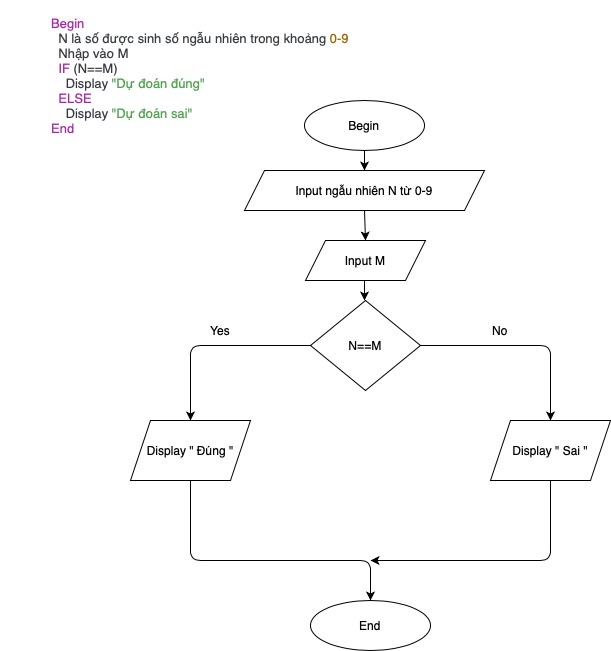

The diagram above was exported from draw.io. Its source (the exported page's mxGraphModel, read from the mxfile embedded in the PNG):
<mxGraphModel dx="786" dy="490" grid="1" gridSize="10" guides="1" tooltips="1" connect="1" arrows="1" fold="1" page="1" pageScale="1" pageWidth="827" pageHeight="1169" math="0" shadow="0">
  <root>
    <mxCell id="0" />
    <mxCell id="1" parent="0" />
    <mxCell id="qxSKgsBEbCsKFAQii-pg-11" value="&lt;div style=&quot;text-align: left&quot;&gt;&lt;span style=&quot;color: rgb(166 , 38 , 164) ; font-family: , &amp;#34;menlo&amp;#34; , &amp;#34;monaco&amp;#34; , &amp;#34;consolas&amp;#34; , &amp;#34;liberation mono&amp;#34; , &amp;#34;courier new&amp;#34; , monospace ; font-size: 12.600000381469727px ; background-color: rgb(250 , 250 , 250)&quot;&gt;Begin&lt;/span&gt;&lt;/div&gt;&lt;span style=&quot;color: rgb(56 , 58 , 66) ; font-family: , &amp;#34;menlo&amp;#34; , &amp;#34;monaco&amp;#34; , &amp;#34;consolas&amp;#34; , &amp;#34;liberation mono&amp;#34; , &amp;#34;courier new&amp;#34; , monospace ; font-size: 12.600000381469727px ; background-color: rgb(250 , 250 , 250)&quot;&gt;&lt;div style=&quot;text-align: left&quot;&gt;&amp;nbsp; N là số được sinh số ngẫu nhiên trong khoảng &lt;span class=&quot;hljs-number&quot; style=&quot;box-sizing: border-box ; color: rgb(152 , 104 , 1)&quot;&gt;0&lt;/span&gt;&lt;span class=&quot;hljs-number&quot; style=&quot;box-sizing: border-box ; color: rgb(152 , 104 , 1)&quot;&gt;-9&lt;/span&gt;&lt;/div&gt;&lt;/span&gt;&lt;span style=&quot;color: rgb(56 , 58 , 66) ; font-family: , &amp;#34;menlo&amp;#34; , &amp;#34;monaco&amp;#34; , &amp;#34;consolas&amp;#34; , &amp;#34;liberation mono&amp;#34; , &amp;#34;courier new&amp;#34; , monospace ; font-size: 12.600000381469727px ; background-color: rgb(250 , 250 , 250)&quot;&gt;&lt;div style=&quot;text-align: left&quot;&gt;&amp;nbsp; Nhập vào M&lt;/div&gt;&lt;/span&gt;&lt;span style=&quot;color: rgb(56 , 58 , 66) ; font-family: , &amp;#34;menlo&amp;#34; , &amp;#34;monaco&amp;#34; , &amp;#34;consolas&amp;#34; , &amp;#34;liberation mono&amp;#34; , &amp;#34;courier new&amp;#34; , monospace ; font-size: 12.600000381469727px ; background-color: rgb(250 , 250 , 250)&quot;&gt;&lt;div style=&quot;text-align: left&quot;&gt;&amp;nbsp;&amp;nbsp;&lt;span class=&quot;hljs-keyword&quot; style=&quot;box-sizing: border-box ; color: rgb(166 , 38 , 164)&quot;&gt;IF&lt;/span&gt; (N==M)&lt;/div&gt;&lt;/span&gt;&lt;span style=&quot;color: rgb(56 , 58 , 66) ; font-family: , &amp;#34;menlo&amp;#34; , &amp;#34;monaco&amp;#34; , &amp;#34;consolas&amp;#34; , &amp;#34;liberation mono&amp;#34; , &amp;#34;courier new&amp;#34; , monospace ; font-size: 12.600000381469727px ; background-color: rgb(250 , 250 , 250)&quot;&gt;&lt;div style=&quot;text-align: left&quot;&gt;&amp;nbsp; &amp;nbsp; Display &lt;span class=&quot;hljs-string&quot; style=&quot;box-sizing: border-box ; color: rgb(80 , 161 , 79)&quot;&gt;&quot;Dự đoán đúng&quot;&lt;/span&gt;&amp;nbsp; &amp;nbsp; &amp;nbsp; &amp;nbsp; &amp;nbsp;&lt;/div&gt;&lt;/span&gt;&lt;span style=&quot;color: rgb(56 , 58 , 66) ; font-family: , &amp;#34;menlo&amp;#34; , &amp;#34;monaco&amp;#34; , &amp;#34;consolas&amp;#34; , &amp;#34;liberation mono&amp;#34; , &amp;#34;courier new&amp;#34; , monospace ; font-size: 12.600000381469727px ; background-color: rgb(250 , 250 , 250)&quot;&gt;&lt;div style=&quot;text-align: left&quot;&gt;&amp;nbsp;&amp;nbsp;&lt;span class=&quot;hljs-keyword&quot; style=&quot;box-sizing: border-box ; color: rgb(166 , 38 , 164)&quot;&gt;ELSE&lt;/span&gt;&amp;nbsp; &amp;nbsp; &amp;nbsp; &amp;nbsp; &amp;nbsp; &amp;nbsp; &amp;nbsp;&lt;/div&gt;&lt;/span&gt;&lt;span style=&quot;color: rgb(56 , 58 , 66) ; font-family: , &amp;#34;menlo&amp;#34; , &amp;#34;monaco&amp;#34; , &amp;#34;consolas&amp;#34; , &amp;#34;liberation mono&amp;#34; , &amp;#34;courier new&amp;#34; , monospace ; font-size: 12.600000381469727px ; background-color: rgb(250 , 250 , 250)&quot;&gt;&lt;div style=&quot;text-align: left&quot;&gt;&amp;nbsp; &amp;nbsp; Display &lt;span class=&quot;hljs-string&quot; style=&quot;box-sizing: border-box ; color: rgb(80 , 161 , 79)&quot;&gt;&quot;Dự đoán sai&quot;&lt;/span&gt;&amp;nbsp;&lt;/div&gt;&lt;/span&gt;&lt;span class=&quot;hljs-keyword&quot; style=&quot;box-sizing: border-box ; color: rgb(166 , 38 , 164) ; font-family: , &amp;#34;menlo&amp;#34; , &amp;#34;monaco&amp;#34; , &amp;#34;consolas&amp;#34; , &amp;#34;liberation mono&amp;#34; , &amp;#34;courier new&amp;#34; , monospace ; font-size: 12.600000381469727px ; background-color: rgb(250 , 250 , 250)&quot;&gt;&lt;div style=&quot;text-align: left&quot;&gt;End&lt;/div&gt;&lt;/span&gt;" style="text;html=1;strokeColor=none;fillColor=none;align=center;verticalAlign=middle;whiteSpace=wrap;rounded=0;" vertex="1" parent="1">
      <mxGeometry x="50" y="40" width="400" height="150" as="geometry" />
    </mxCell>
    <mxCell id="qxSKgsBEbCsKFAQii-pg-12" value="Begin" style="ellipse;whiteSpace=wrap;html=1;" vertex="1" parent="1">
      <mxGeometry x="354" y="140" width="120" height="50" as="geometry" />
    </mxCell>
    <mxCell id="qxSKgsBEbCsKFAQii-pg-14" value="" style="endArrow=classic;html=1;exitX=0.5;exitY=1;exitDx=0;exitDy=0;entryX=0.5;entryY=0;entryDx=0;entryDy=0;" edge="1" parent="1" source="qxSKgsBEbCsKFAQii-pg-13" target="qxSKgsBEbCsKFAQii-pg-28">
      <mxGeometry width="50" height="50" relative="1" as="geometry">
        <mxPoint x="390" y="350" as="sourcePoint" />
        <mxPoint x="414" y="260" as="targetPoint" />
      </mxGeometry>
    </mxCell>
    <mxCell id="qxSKgsBEbCsKFAQii-pg-15" value="N==M" style="rhombus;whiteSpace=wrap;html=1;" vertex="1" parent="1">
      <mxGeometry x="360" y="340" width="110" height="90" as="geometry" />
    </mxCell>
    <mxCell id="qxSKgsBEbCsKFAQii-pg-16" value="" style="endArrow=classic;html=1;" edge="1" parent="1">
      <mxGeometry width="50" height="50" relative="1" as="geometry">
        <mxPoint x="414" y="310" as="sourcePoint" />
        <mxPoint x="414" y="340" as="targetPoint" />
      </mxGeometry>
    </mxCell>
    <mxCell id="qxSKgsBEbCsKFAQii-pg-18" value="" style="endArrow=classic;html=1;exitX=1;exitY=0.5;exitDx=0;exitDy=0;" edge="1" parent="1" source="qxSKgsBEbCsKFAQii-pg-15">
      <mxGeometry width="50" height="50" relative="1" as="geometry">
        <mxPoint x="390" y="350" as="sourcePoint" />
        <mxPoint x="600" y="460" as="targetPoint" />
        <Array as="points">
          <mxPoint x="600" y="385" />
        </Array>
      </mxGeometry>
    </mxCell>
    <mxCell id="qxSKgsBEbCsKFAQii-pg-19" value="" style="endArrow=classic;html=1;exitX=0;exitY=0.5;exitDx=0;exitDy=0;" edge="1" parent="1" source="qxSKgsBEbCsKFAQii-pg-15">
      <mxGeometry width="50" height="50" relative="1" as="geometry">
        <mxPoint x="390" y="350" as="sourcePoint" />
        <mxPoint x="240" y="460" as="targetPoint" />
        <Array as="points">
          <mxPoint x="240" y="385" />
        </Array>
      </mxGeometry>
    </mxCell>
    <mxCell id="qxSKgsBEbCsKFAQii-pg-20" value="Display &quot; Đúng &quot;" style="shape=parallelogram;perimeter=parallelogramPerimeter;whiteSpace=wrap;html=1;fixedSize=1;" vertex="1" parent="1">
      <mxGeometry x="180" y="460" width="120" height="60" as="geometry" />
    </mxCell>
    <mxCell id="qxSKgsBEbCsKFAQii-pg-21" value="Display &quot; Sai &quot;" style="shape=parallelogram;perimeter=parallelogramPerimeter;whiteSpace=wrap;html=1;fixedSize=1;" vertex="1" parent="1">
      <mxGeometry x="540" y="460" width="120" height="60" as="geometry" />
    </mxCell>
    <mxCell id="qxSKgsBEbCsKFAQii-pg-22" value="Yes" style="text;html=1;strokeColor=none;fillColor=none;align=center;verticalAlign=middle;whiteSpace=wrap;rounded=0;" vertex="1" parent="1">
      <mxGeometry x="250" y="360" width="40" height="20" as="geometry" />
    </mxCell>
    <mxCell id="qxSKgsBEbCsKFAQii-pg-23" value="No" style="text;html=1;strokeColor=none;fillColor=none;align=center;verticalAlign=middle;whiteSpace=wrap;rounded=0;" vertex="1" parent="1">
      <mxGeometry x="530" y="360" width="40" height="20" as="geometry" />
    </mxCell>
    <mxCell id="qxSKgsBEbCsKFAQii-pg-24" value="" style="endArrow=classic;html=1;exitX=0.5;exitY=1;exitDx=0;exitDy=0;" edge="1" parent="1" source="qxSKgsBEbCsKFAQii-pg-20">
      <mxGeometry width="50" height="50" relative="1" as="geometry">
        <mxPoint x="390" y="560" as="sourcePoint" />
        <mxPoint x="420" y="640" as="targetPoint" />
        <Array as="points">
          <mxPoint x="240" y="600" />
          <mxPoint x="420" y="600" />
        </Array>
      </mxGeometry>
    </mxCell>
    <mxCell id="qxSKgsBEbCsKFAQii-pg-25" value="" style="endArrow=classic;html=1;exitX=0.5;exitY=1;exitDx=0;exitDy=0;" edge="1" parent="1" source="qxSKgsBEbCsKFAQii-pg-21">
      <mxGeometry width="50" height="50" relative="1" as="geometry">
        <mxPoint x="390" y="560" as="sourcePoint" />
        <mxPoint x="420" y="600" as="targetPoint" />
        <Array as="points">
          <mxPoint x="600" y="600" />
        </Array>
      </mxGeometry>
    </mxCell>
    <mxCell id="qxSKgsBEbCsKFAQii-pg-26" value="End" style="ellipse;whiteSpace=wrap;html=1;" vertex="1" parent="1">
      <mxGeometry x="360" y="640" width="120" height="50" as="geometry" />
    </mxCell>
    <mxCell id="qxSKgsBEbCsKFAQii-pg-13" value="Input ngẫu nhiên N từ 0-9" style="shape=parallelogram;perimeter=parallelogramPerimeter;whiteSpace=wrap;html=1;fixedSize=1;" vertex="1" parent="1">
      <mxGeometry x="294" y="210" width="240" height="40" as="geometry" />
    </mxCell>
    <mxCell id="qxSKgsBEbCsKFAQii-pg-27" value="" style="endArrow=classic;html=1;exitX=0.5;exitY=1;exitDx=0;exitDy=0;" edge="1" parent="1" source="qxSKgsBEbCsKFAQii-pg-12" target="qxSKgsBEbCsKFAQii-pg-13">
      <mxGeometry width="50" height="50" relative="1" as="geometry">
        <mxPoint x="414" y="190" as="sourcePoint" />
        <mxPoint x="414" y="260" as="targetPoint" />
      </mxGeometry>
    </mxCell>
    <mxCell id="qxSKgsBEbCsKFAQii-pg-28" value="Input M" style="shape=parallelogram;perimeter=parallelogramPerimeter;whiteSpace=wrap;html=1;fixedSize=1;" vertex="1" parent="1">
      <mxGeometry x="355" y="280" width="120" height="40" as="geometry" />
    </mxCell>
  </root>
</mxGraphModel>